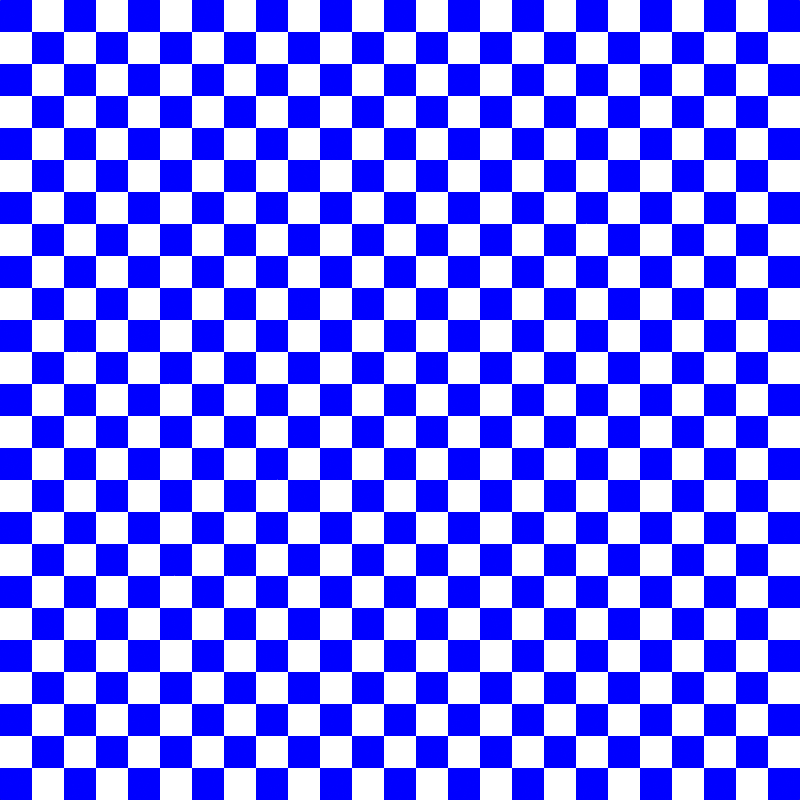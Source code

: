 # Source: chessboard_400x400.blend  (saved by Blender 2.80.75; exported with 4.5.12 LTS)
import bpy
from mathutils import Matrix  # noqa: F401  (used for matrix-valued properties, if any)

bpy.ops.wm.read_factory_settings(use_empty=True)
scene = bpy.context.scene
scene.name = 'Scene'

# ---- collections
col_collection = bpy.data.collections.new('Collection'); scene.collection.children.link(col_collection)

# ---- materials (node trees are filled in below, after node groups)
mat_board = bpy.data.materials.new('board')

# ---- material node trees
mat_board.use_nodes = True; mat_board.node_tree.nodes.clear()
_N = mat_board.node_tree.nodes; _L = mat_board.node_tree.links
n0 = _N.new('ShaderNodeOutputMaterial'); n0.name = 'Material Output'; n0.location = (638, 348)
n0.target = 'CYCLES'
n1 = _N.new('ShaderNodeTexChecker'); n1.name = 'Checker Texture.002'; n1.location = (198, 331)
n1.inputs[1].default_value = (1.0, 1.0, 1.0, 1.0)
n1.inputs[2].default_value = (0.0, 0.0, 1.0, 1.0)
n2 = _N.new('ShaderNodeCameraData'); n2.name = 'Camera Data.002'; n2.location = (7, 299)
n3 = _N.new('ShaderNodeEmission'); n3.name = 'Emission'; n3.location = (420, 330)
_L.new(n1.outputs[0], n3.inputs[0])
_L.new(n2.outputs[1], n1.inputs[3])
_L.new(n3.outputs[0], n0.inputs[0])
n0.is_active_output = True

# ---- world
world_world = bpy.data.worlds.new('World'); scene.world = world_world
world_world.use_nodes = True; world_world.node_tree.nodes.clear()
_N = world_world.node_tree.nodes; _L = world_world.node_tree.links
n0 = _N.new('ShaderNodeOutputWorld'); n0.name = 'World Output'; n0.location = (300, 300)
n1 = _N.new('ShaderNodeBackground'); n1.name = 'Background'; n1.location = (110, 300)
n1.inputs[0].default_value = (0.0, 0.0, 0.0, 1.0)
_L.new(n1.outputs[0], n0.inputs[0])
n0.is_active_output = True
world_world.color = (0.0, 0.0, 0.0)
world_world.use_sun_shadow = False
world_world.sun_shadow_jitter_overblur = 0.0

# ---- cameras
cam_camera = bpy.data.cameras.new('Camera')
cam_camera.type = 'ORTHO'
cam_camera.clip_end = 100.1
cam_camera.ortho_scale = 7.314
cam_camera.display_size = 1.02
cam_camera.panorama_type = 'MIRRORBALL'

# ---- meshes
me_plane = bpy.data.meshes.new('Plane')
me_plane.from_pydata([(-1.0, -1.0, 0.0), (1.0, -1.0, 0.0), (-1.0, 1.0, 0.0), (1.0, 1.0, 0.0)], [], [(0, 1, 3, 2)])
_uv = me_plane.uv_layers.new(name='UVMap')
_uv.uv.foreach_set('vector', [0.9999, 0.9999, 0.0001001, 0.9999, 9.998e-05, 0.0001001, 0.9999, 9.998e-05])
me_plane.materials.append(mat_board)
me_plane.use_remesh_preserve_volume = False
me_plane.use_remesh_preserve_attributes = False
me_plane.use_mirror_vertex_groups = False
me_plane.update()

# ---- objects
ob_camera = bpy.data.objects.new('Camera', cam_camera)
ob_plane = bpy.data.objects.new('Plane', me_plane)

# ---- transforms, parenting, visibility, modifiers, constraints
ob_camera.location = (0.0, 0.0, 10.0)
ob_camera.lock_rotations_4d = False
ob_camera.empty_display_type = 'ARROWS'
ob_camera.color = (0.0, 0.0, 0.0, 0.0)
ob_camera.display_type = 'WIRE'
ob_camera.lineart.crease_threshold = 0.0
ob_plane.location = (0.0, 0.0, -15.0)
ob_plane.scale = (3.657, 3.657, 3.657)
ob_plane.lineart.crease_threshold = 0.0
ob_plane.cycles.use_motion_blur = False

# ---- collection membership
col_collection.objects.link(ob_camera)
col_collection.objects.link(ob_plane)

# ---- scene / render settings (as saved in the file)
scene.camera = ob_camera
scene.frame_start = 1; scene.frame_end = 2; scene.frame_set(2)
scene.render.engine = 'CYCLES'
scene.render.resolution_x = 400
scene.render.resolution_y = 400
scene.render.use_compositing = False
scene.cycles.use_denoising = False
scene.cycles.samples = 1
scene.cycles.sampling_pattern = 'TABULATED_SOBOL'
scene.cycles.use_adaptive_sampling = False
scene.cycles.use_light_tree = False
scene.cycles.caustics_reflective = False
scene.cycles.caustics_refractive = False
scene.cycles.blur_glossy = 0.0
scene.cycles.max_bounces = 0
scene.cycles.diffuse_bounces = 0
scene.cycles.glossy_bounces = 0
scene.cycles.transmission_bounces = 0
scene.cycles.transparent_max_bounces = 0
scene.cycles.volume_max_steps = 2
scene.cycles.filter_width = 0.01
scene.cycles.sample_clamp_indirect = 0.0
scene.cycles.debug_use_hair_bvh = False
scene.view_settings.view_transform = 'Standard'
scene.view_settings.exposure = 1.0
bpy.context.view_layer.update()
